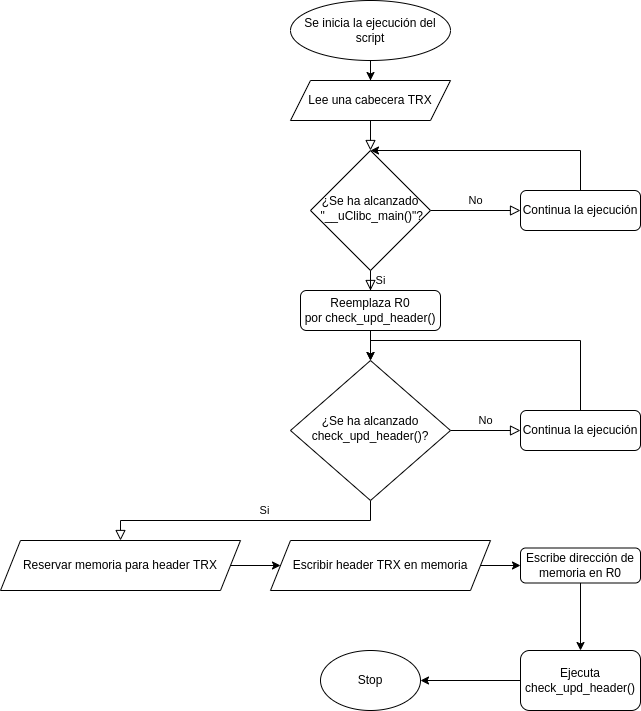

The diagram above was exported from draw.io. Its source (the exported page's mxGraphModel, read from the mxfile embedded in the PNG):
<mxGraphModel dx="1609" dy="1893" grid="1" gridSize="10" guides="1" tooltips="1" connect="1" arrows="1" fold="1" page="1" pageScale="1" pageWidth="827" pageHeight="1169" math="0" shadow="0">
  <root>
    <mxCell id="WIyWlLk6GJQsqaUBKTNV-0" />
    <mxCell id="WIyWlLk6GJQsqaUBKTNV-1" parent="WIyWlLk6GJQsqaUBKTNV-0" />
    <mxCell id="WIyWlLk6GJQsqaUBKTNV-2" value="" style="rounded=0;html=1;jettySize=auto;orthogonalLoop=1;fontSize=11;endArrow=block;endFill=0;endSize=8;strokeWidth=1;shadow=0;labelBackgroundColor=none;edgeStyle=orthogonalEdgeStyle;exitX=0.5;exitY=1;exitDx=0;exitDy=0;" parent="WIyWlLk6GJQsqaUBKTNV-1" source="GUF4naTecRQFZ9QVuTBr-7" target="WIyWlLk6GJQsqaUBKTNV-6" edge="1">
      <mxGeometry relative="1" as="geometry">
        <mxPoint x="220" y="110" as="sourcePoint" />
      </mxGeometry>
    </mxCell>
    <mxCell id="WIyWlLk6GJQsqaUBKTNV-4" value="Si" style="rounded=0;jettySize=auto;orthogonalLoop=1;fontSize=11;endArrow=block;endFill=0;endSize=8;strokeWidth=1;shadow=0;labelBackgroundColor=none;edgeStyle=orthogonalEdgeStyle;html=1;entryX=0.5;entryY=0;entryDx=0;entryDy=0;" parent="WIyWlLk6GJQsqaUBKTNV-1" source="WIyWlLk6GJQsqaUBKTNV-6" target="GUF4naTecRQFZ9QVuTBr-3" edge="1">
      <mxGeometry x="0.6667" y="10" relative="1" as="geometry">
        <mxPoint as="offset" />
      </mxGeometry>
    </mxCell>
    <mxCell id="WIyWlLk6GJQsqaUBKTNV-5" value="No" style="edgeStyle=orthogonalEdgeStyle;rounded=0;html=1;jettySize=auto;orthogonalLoop=1;fontSize=11;endArrow=block;endFill=0;endSize=8;strokeWidth=1;shadow=0;labelBackgroundColor=none;" parent="WIyWlLk6GJQsqaUBKTNV-1" source="WIyWlLk6GJQsqaUBKTNV-6" target="WIyWlLk6GJQsqaUBKTNV-7" edge="1">
      <mxGeometry y="10" relative="1" as="geometry">
        <mxPoint as="offset" />
      </mxGeometry>
    </mxCell>
    <mxCell id="WIyWlLk6GJQsqaUBKTNV-6" value="¿Se ha alcanzado&lt;br&gt;&amp;nbsp;&quot;__uClibc_main()&quot;?" style="rhombus;whiteSpace=wrap;html=1;shadow=0;fontFamily=Helvetica;fontSize=12;align=center;strokeWidth=1;spacing=6;spacingTop=-4;" parent="WIyWlLk6GJQsqaUBKTNV-1" vertex="1">
      <mxGeometry x="160" y="130" width="120" height="120" as="geometry" />
    </mxCell>
    <mxCell id="GUF4naTecRQFZ9QVuTBr-0" style="edgeStyle=orthogonalEdgeStyle;rounded=0;orthogonalLoop=1;jettySize=auto;html=1;entryX=0.5;entryY=0;entryDx=0;entryDy=0;" edge="1" parent="WIyWlLk6GJQsqaUBKTNV-1" source="WIyWlLk6GJQsqaUBKTNV-7" target="WIyWlLk6GJQsqaUBKTNV-6">
      <mxGeometry relative="1" as="geometry">
        <Array as="points">
          <mxPoint x="430" y="130" />
          <mxPoint x="220" y="130" />
        </Array>
      </mxGeometry>
    </mxCell>
    <mxCell id="WIyWlLk6GJQsqaUBKTNV-7" value="Continua la ejecución" style="rounded=1;whiteSpace=wrap;html=1;fontSize=12;glass=0;strokeWidth=1;shadow=0;" parent="WIyWlLk6GJQsqaUBKTNV-1" vertex="1">
      <mxGeometry x="370" y="170" width="120" height="40" as="geometry" />
    </mxCell>
    <mxCell id="WIyWlLk6GJQsqaUBKTNV-8" value="Si" style="rounded=0;html=1;jettySize=auto;orthogonalLoop=1;fontSize=11;endArrow=block;endFill=0;endSize=8;strokeWidth=1;shadow=0;labelBackgroundColor=none;edgeStyle=orthogonalEdgeStyle;entryX=0.5;entryY=0;entryDx=0;entryDy=0;" parent="WIyWlLk6GJQsqaUBKTNV-1" source="WIyWlLk6GJQsqaUBKTNV-10" target="GUF4naTecRQFZ9QVuTBr-9" edge="1">
      <mxGeometry x="-0.1304" y="-10" relative="1" as="geometry">
        <mxPoint as="offset" />
        <mxPoint x="-90" y="430" as="targetPoint" />
        <Array as="points">
          <mxPoint x="220" y="500" />
          <mxPoint x="-30" y="500" />
        </Array>
      </mxGeometry>
    </mxCell>
    <mxCell id="WIyWlLk6GJQsqaUBKTNV-9" value="No" style="edgeStyle=orthogonalEdgeStyle;rounded=0;html=1;jettySize=auto;orthogonalLoop=1;fontSize=11;endArrow=block;endFill=0;endSize=8;strokeWidth=1;shadow=0;labelBackgroundColor=none;" parent="WIyWlLk6GJQsqaUBKTNV-1" source="WIyWlLk6GJQsqaUBKTNV-10" target="WIyWlLk6GJQsqaUBKTNV-12" edge="1">
      <mxGeometry y="10" relative="1" as="geometry">
        <mxPoint as="offset" />
      </mxGeometry>
    </mxCell>
    <mxCell id="WIyWlLk6GJQsqaUBKTNV-10" value="¿Se ha alcanzado check_upd_header()?" style="rhombus;whiteSpace=wrap;html=1;shadow=0;fontFamily=Helvetica;fontSize=12;align=center;strokeWidth=1;spacing=6;spacingTop=-4;" parent="WIyWlLk6GJQsqaUBKTNV-1" vertex="1">
      <mxGeometry x="140" y="340" width="160" height="140" as="geometry" />
    </mxCell>
    <mxCell id="GUF4naTecRQFZ9QVuTBr-6" style="edgeStyle=orthogonalEdgeStyle;rounded=0;orthogonalLoop=1;jettySize=auto;html=1;entryX=0.5;entryY=0;entryDx=0;entryDy=0;" edge="1" parent="WIyWlLk6GJQsqaUBKTNV-1" source="WIyWlLk6GJQsqaUBKTNV-12" target="WIyWlLk6GJQsqaUBKTNV-10">
      <mxGeometry relative="1" as="geometry">
        <Array as="points">
          <mxPoint x="430" y="320" />
          <mxPoint x="220" y="320" />
        </Array>
      </mxGeometry>
    </mxCell>
    <mxCell id="WIyWlLk6GJQsqaUBKTNV-12" value="Continua la ejecución" style="rounded=1;whiteSpace=wrap;html=1;fontSize=12;glass=0;strokeWidth=1;shadow=0;" parent="WIyWlLk6GJQsqaUBKTNV-1" vertex="1">
      <mxGeometry x="370" y="390" width="120" height="40" as="geometry" />
    </mxCell>
    <mxCell id="GUF4naTecRQFZ9QVuTBr-8" style="edgeStyle=orthogonalEdgeStyle;rounded=0;orthogonalLoop=1;jettySize=auto;html=1;entryX=0.5;entryY=0;entryDx=0;entryDy=0;" edge="1" parent="WIyWlLk6GJQsqaUBKTNV-1" source="GUF4naTecRQFZ9QVuTBr-2" target="GUF4naTecRQFZ9QVuTBr-7">
      <mxGeometry relative="1" as="geometry" />
    </mxCell>
    <mxCell id="GUF4naTecRQFZ9QVuTBr-2" value="&lt;span style=&quot;&quot;&gt;Se inicia la ejecución del script&lt;/span&gt;" style="ellipse;whiteSpace=wrap;html=1;" vertex="1" parent="WIyWlLk6GJQsqaUBKTNV-1">
      <mxGeometry x="140" y="-20" width="160" height="60" as="geometry" />
    </mxCell>
    <mxCell id="GUF4naTecRQFZ9QVuTBr-4" style="edgeStyle=orthogonalEdgeStyle;rounded=0;orthogonalLoop=1;jettySize=auto;html=1;entryX=0.5;entryY=0;entryDx=0;entryDy=0;" edge="1" parent="WIyWlLk6GJQsqaUBKTNV-1" source="GUF4naTecRQFZ9QVuTBr-3" target="WIyWlLk6GJQsqaUBKTNV-10">
      <mxGeometry relative="1" as="geometry" />
    </mxCell>
    <mxCell id="GUF4naTecRQFZ9QVuTBr-3" value="Reemplaza R0 por&amp;nbsp;check_upd_header()" style="rounded=1;whiteSpace=wrap;html=1;fontSize=12;glass=0;strokeWidth=1;shadow=0;" vertex="1" parent="WIyWlLk6GJQsqaUBKTNV-1">
      <mxGeometry x="150" y="270" width="140" height="40" as="geometry" />
    </mxCell>
    <mxCell id="GUF4naTecRQFZ9QVuTBr-7" value="Lee una cabecera TRX" style="shape=parallelogram;perimeter=parallelogramPerimeter;whiteSpace=wrap;html=1;fixedSize=1;" vertex="1" parent="WIyWlLk6GJQsqaUBKTNV-1">
      <mxGeometry x="140" y="60" width="160" height="40" as="geometry" />
    </mxCell>
    <mxCell id="GUF4naTecRQFZ9QVuTBr-12" value="" style="edgeStyle=orthogonalEdgeStyle;rounded=0;orthogonalLoop=1;jettySize=auto;html=1;" edge="1" parent="WIyWlLk6GJQsqaUBKTNV-1" source="GUF4naTecRQFZ9QVuTBr-9" target="GUF4naTecRQFZ9QVuTBr-11">
      <mxGeometry relative="1" as="geometry" />
    </mxCell>
    <mxCell id="GUF4naTecRQFZ9QVuTBr-9" value="&lt;span style=&quot;&quot;&gt;Reservar memoria para header TRX&lt;/span&gt;" style="shape=parallelogram;perimeter=parallelogramPerimeter;whiteSpace=wrap;html=1;fixedSize=1;" vertex="1" parent="WIyWlLk6GJQsqaUBKTNV-1">
      <mxGeometry x="-150" y="520" width="240" height="50" as="geometry" />
    </mxCell>
    <mxCell id="GUF4naTecRQFZ9QVuTBr-16" value="" style="edgeStyle=orthogonalEdgeStyle;rounded=0;orthogonalLoop=1;jettySize=auto;html=1;entryX=0;entryY=0.5;entryDx=0;entryDy=0;" edge="1" parent="WIyWlLk6GJQsqaUBKTNV-1" source="GUF4naTecRQFZ9QVuTBr-11" target="GUF4naTecRQFZ9QVuTBr-17">
      <mxGeometry relative="1" as="geometry">
        <mxPoint x="470" y="545" as="targetPoint" />
      </mxGeometry>
    </mxCell>
    <mxCell id="GUF4naTecRQFZ9QVuTBr-11" value="Escribir header TRX en memoria" style="shape=parallelogram;perimeter=parallelogramPerimeter;whiteSpace=wrap;html=1;fixedSize=1;" vertex="1" parent="WIyWlLk6GJQsqaUBKTNV-1">
      <mxGeometry x="120" y="520" width="220" height="50" as="geometry" />
    </mxCell>
    <mxCell id="GUF4naTecRQFZ9QVuTBr-19" value="" style="edgeStyle=orthogonalEdgeStyle;rounded=0;orthogonalLoop=1;jettySize=auto;html=1;" edge="1" parent="WIyWlLk6GJQsqaUBKTNV-1" source="GUF4naTecRQFZ9QVuTBr-17" target="GUF4naTecRQFZ9QVuTBr-18">
      <mxGeometry relative="1" as="geometry" />
    </mxCell>
    <mxCell id="GUF4naTecRQFZ9QVuTBr-17" value="Escribe dirección de memoria en R0" style="rounded=1;whiteSpace=wrap;html=1;" vertex="1" parent="WIyWlLk6GJQsqaUBKTNV-1">
      <mxGeometry x="370" y="527.5" width="120" height="35" as="geometry" />
    </mxCell>
    <mxCell id="GUF4naTecRQFZ9QVuTBr-21" style="edgeStyle=orthogonalEdgeStyle;rounded=0;orthogonalLoop=1;jettySize=auto;html=1;entryX=1;entryY=0.5;entryDx=0;entryDy=0;" edge="1" parent="WIyWlLk6GJQsqaUBKTNV-1" source="GUF4naTecRQFZ9QVuTBr-18" target="GUF4naTecRQFZ9QVuTBr-20">
      <mxGeometry relative="1" as="geometry" />
    </mxCell>
    <mxCell id="GUF4naTecRQFZ9QVuTBr-18" value="Ejecuta check_upd_header()" style="whiteSpace=wrap;html=1;rounded=1;" vertex="1" parent="WIyWlLk6GJQsqaUBKTNV-1">
      <mxGeometry x="370" y="630" width="120" height="60" as="geometry" />
    </mxCell>
    <mxCell id="GUF4naTecRQFZ9QVuTBr-20" value="Stop" style="ellipse;whiteSpace=wrap;html=1;" vertex="1" parent="WIyWlLk6GJQsqaUBKTNV-1">
      <mxGeometry x="170" y="630" width="100" height="60" as="geometry" />
    </mxCell>
  </root>
</mxGraphModel>